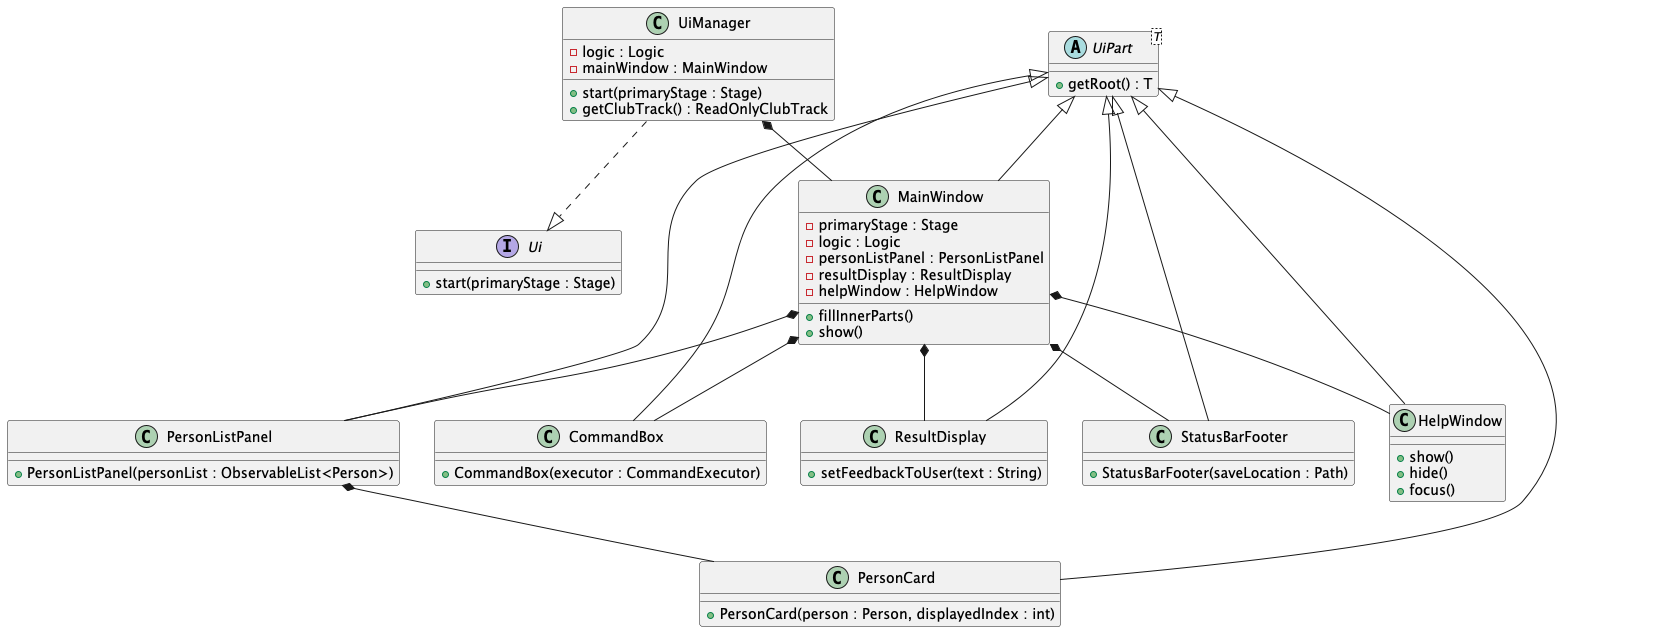

The diagram above was rendered by PlantUML. Its source (embedded in the PNG):
@startuml

' ===== UI slice =====

interface Ui {
+ start(primaryStage : Stage)
}

abstract class UiPart<T> {
+ getRoot() : T
}

class UiManager {
- logic : Logic
- mainWindow : MainWindow
+ start(primaryStage : Stage)
+ getClubTrack() : ReadOnlyClubTrack
}

class MainWindow {
- primaryStage : Stage
- logic : Logic
- personListPanel : PersonListPanel
- resultDisplay : ResultDisplay
- helpWindow : HelpWindow
+ fillInnerParts()
+ show()
}

class PersonListPanel {
+ PersonListPanel(personList : ObservableList<Person>)
}

class PersonCard {
+ PersonCard(person : Person, displayedIndex : int)
}

class CommandBox {
+ CommandBox(executor : CommandExecutor)
}

class ResultDisplay {
+ setFeedbackToUser(text : String)
}

class StatusBarFooter {
+ StatusBarFooter(saveLocation : Path)
}

class HelpWindow {
+ show()
+ hide()
+ focus()
}

' Inheritance/implementation
UiManager ..|> Ui
UiPart <|-- MainWindow
UiPart <|-- PersonListPanel
UiPart <|-- PersonCard
UiPart <|-- CommandBox
UiPart <|-- ResultDisplay
UiPart <|-- StatusBarFooter
UiPart <|-- HelpWindow

' Composition/containment
UiManager *-- MainWindow
MainWindow *-- CommandBox
MainWindow *-- ResultDisplay
MainWindow *-- PersonListPanel
MainWindow *-- StatusBarFooter
MainWindow *-- HelpWindow
PersonListPanel *-- PersonCard

@enduml